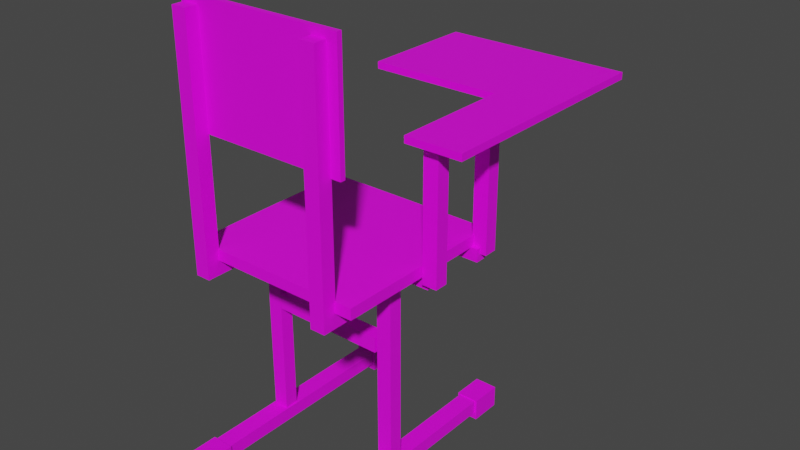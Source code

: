 # Source: student_chair.blend  (saved by Blender 2.82.7; exported with 4.5.12 LTS)
import bpy
from mathutils import Matrix  # noqa: F401  (used for matrix-valued properties, if any)

bpy.ops.wm.read_factory_settings(use_empty=True)
scene = bpy.context.scene
scene.name = 'Scene'

# ---- collections
col_collection = bpy.data.collections.new('Collection'); scene.collection.children.link(col_collection)

# ---- images (referenced by path relative to the original .blend; pixels are not part of the script)
import os
ASSET_DIR = os.environ.get("B2B_ASSET_DIR", "")  # directory of the original .blend (textures are referenced by path, not embedded)
HERE = os.path.dirname(os.path.abspath(__file__))  # packed textures are extracted next to this script under _unpacked/

def load_image(name, relpath, width, height, colorspace="sRGB"):
    """Load a texture the original file referenced (path relative to the .blend, or extracted next to this script)."""
    p = next((c for c in (os.path.join(HERE, relpath), os.path.join(ASSET_DIR, relpath)) if relpath and os.path.exists(c)), "")
    if p:
        img = bpy.data.images.load(p, check_existing=True)
        img.name = name
    else:  # same state as the original file: an image datablock whose file is absent (Cycles renders it pink)
        img = bpy.data.images.new(name, width, height)
        img.source = "FILE"
        img.filepath = "//" + (relpath or name)
    img.colorspace_settings.name = colorspace
    return img
img_texturacarteira_png = load_image('texturacarteira.png', 'texturacarteira.png', 1024, 1024, 'sRGB')

# ---- materials (node trees are filled in below, after node groups)
mat_material_001 = bpy.data.materials.new('Material.001')
mat_material_001.use_transparent_shadow = False

# ---- material node trees
mat_material_001.use_nodes = True; mat_material_001.node_tree.nodes.clear()
_N = mat_material_001.node_tree.nodes; _L = mat_material_001.node_tree.links
n0 = _N.new('ShaderNodeOutputMaterial'); n0.name = 'Material Output'; n0.location = (300, 300)
n1 = _N.new('ShaderNodeBsdfPrincipled'); n1.name = 'Principled BSDF'; n1.location = (10, 300)
n1.distribution = 'GGX'
n1.subsurface_method = 'BURLEY'
n1.inputs[3].default_value = 1.45
n1.inputs[27].default_value = (0.0, 0.0, 0.0, 1.0)
n1.inputs[28].default_value = 1.0
n2 = _N.new('ShaderNodeTexImage'); n2.name = 'Image Texture'; n2.location = (-284, 282)
n2.image = img_texturacarteira_png
n2.interpolation = 'Closest'
_L.new(n1.outputs[0], n0.inputs[0])
_L.new(n2.outputs[0], n1.inputs[0])
n0.is_active_output = True

# ---- world
world_world = bpy.data.worlds.new('World'); scene.world = world_world
world_world.use_nodes = True; world_world.node_tree.nodes.clear()
_N = world_world.node_tree.nodes; _L = world_world.node_tree.links
n0 = _N.new('ShaderNodeOutputWorld'); n0.name = 'World Output'; n0.location = (300, 300)
n1 = _N.new('ShaderNodeBackground'); n1.name = 'Background'; n1.location = (10, 300)
n1.inputs[0].default_value = (0.05088, 0.05088, 0.05088, 1.0)
_L.new(n1.outputs[0], n0.inputs[0])
n0.is_active_output = True
world_world.color = (0.05088, 0.05088, 0.05088)
world_world.use_sun_shadow = False
world_world.sun_shadow_jitter_overblur = 0.0

# ---- meshes
me_cube_002 = bpy.data.meshes.new('Cube.002')
me_cube_002.from_pydata([(-0.2941, -0.1926, 0.2453), (-0.2941, -0.1926, 0.2086), (-0.2941, 0.4028, 0.2453), (-0.2941, 0.4028, 0.2086), (0.2993, -0.1926, 0.2453), (0.2993, -0.1926, 0.2086), (0.2993, 0.4028, 0.2453), (0.2993, 0.4028, 0.2086), (-0.2089, -0.1891, 0.9561), (-0.259, -0.1891, 0.9561), (-0.2089, -0.2349, 0.9561), (-0.259, -0.2349, 0.9561), (-0.2089, -0.1891, 0.2082), (-0.259, -0.1891, 0.2082), (-0.2089, -0.2349, 0.2082), (-0.259, -0.2349, 0.2082), (0.3438, 0.3897, 0.6217), (0.2937, 0.3897, 0.6217), (0.3438, 0.3439, 0.6217), (0.2937, 0.3439, 0.6217), (0.3438, 0.3897, 0.1908), (0.2937, 0.3897, 0.1908), (0.3438, 0.3439, 0.1908), (0.2937, 0.3439, 0.1908), (-0.2089, 0.08461, 0.2159), (-0.259, 0.08461, 0.2159), (-0.2089, 0.03885, 0.2159), (-0.259, 0.03885, 0.2159), (-0.2089, 0.08461, -0.4706), (-0.259, 0.08461, -0.4706), (-0.2089, 0.03885, -0.4706), (-0.259, 0.03885, -0.4706), (0.3512, 0.1469, 0.6089), (0.301, 0.1469, 0.6089), (0.3512, 0.1012, 0.6089), (0.301, 0.1012, 0.6089), (0.3512, 0.1469, 0.1862), (0.301, 0.1469, 0.1862), (0.3512, 0.1012, 0.1862), (0.301, 0.1012, 0.1862), (0.2662, 0.06312, 0.6396), (0.2662, 0.06312, 0.6168), (0.2662, 0.8607, 0.6396), (0.2662, 0.8607, 0.6168), (0.4547, 0.06312, 0.6396), (0.4547, 0.06312, 0.6168), (0.4547, 0.8607, 0.6396), (0.4547, 0.8607, 0.6168), (0.2662, 0.4669, 0.6396), (0.4547, 0.4669, 0.6168), (0.4547, 0.4669, 0.6396), (0.2662, 0.4669, 0.6168), (-0.1719, 0.4669, 0.6168), (-0.1719, 0.8607, 0.6168), (-0.1719, 0.8607, 0.6396), (-0.1719, 0.4669, 0.6396), (-0.2709, -0.1756, 0.9803), (-0.2709, -0.1923, 0.9803), (-0.2709, -0.1756, 0.5984), (-0.2709, -0.1923, 0.5984), (0.2761, -0.1756, 0.9803), (0.2761, -0.1923, 0.9803), (0.2761, -0.1756, 0.5984), (0.2761, -0.1923, 0.5984), (0.2424, -0.1891, 0.9561), (0.1923, -0.1891, 0.9561), (0.2424, -0.2349, 0.9561), (0.1923, -0.2349, 0.9561), (0.2424, -0.1891, 0.2082), (0.1923, -0.1891, 0.2082), (0.2424, -0.2349, 0.2082), (0.1923, -0.2349, 0.2082), (0.2369, 0.08461, 0.2124), (0.1867, 0.08461, 0.2124), (0.2369, 0.03885, 0.2124), (0.1867, 0.03885, 0.2124), (0.2369, 0.08461, -0.474), (0.1867, 0.08461, -0.474), (0.2369, 0.03885, -0.474), (0.1867, 0.03885, -0.474), (-0.2036, 0.5226, -0.4407), (-0.2643, 0.5226, -0.4407), (-0.2036, -0.2888, -0.4407), (-0.2643, -0.2888, -0.4407), (-0.2036, 0.5226, -0.4857), (-0.2643, 0.5226, -0.4857), (-0.2036, -0.2888, -0.4857), (-0.2643, -0.2888, -0.4857), (0.2421, 0.5226, -0.441), (0.1814, 0.5226, -0.441), (0.2421, -0.2888, -0.441), (0.1814, -0.2888, -0.441), (0.2421, 0.5226, -0.486), (0.1814, 0.5226, -0.486), (0.2421, -0.2888, -0.486), (0.1814, -0.2888, -0.486), (-0.2063, 0.08558, -0.009625), (-0.2063, 0.08558, -0.05977), (-0.2063, 0.03788, -0.009625), (-0.2063, 0.03788, -0.05977), (0.1785, 0.08558, -0.009625), (0.1785, 0.08558, -0.05977), (0.1785, 0.03788, -0.009625), (0.1785, 0.03788, -0.05977), (-0.1962, 0.5652, -0.437), (-0.2716, 0.5652, -0.437), (-0.1962, 0.4609, -0.437), (-0.2716, 0.4609, -0.437), (-0.1962, 0.5652, -0.5095), (-0.2716, 0.5652, -0.5095), (-0.1962, 0.4609, -0.5095), (-0.2716, 0.4609, -0.5095), (0.2495, 0.5652, -0.4373), (0.1741, 0.5652, -0.4373), (0.2495, 0.4609, -0.4373), (0.1741, 0.4609, -0.4373), (0.2495, 0.5652, -0.5098), (0.1741, 0.5652, -0.5098), (0.2495, 0.4609, -0.5098), (0.1741, 0.4609, -0.5098), (-0.1962, -0.217, -0.437), (-0.2716, -0.217, -0.437), (-0.1962, -0.3214, -0.437), (-0.2716, -0.3214, -0.437), (-0.1962, -0.217, -0.5095), (-0.2716, -0.217, -0.5095), (-0.1962, -0.3214, -0.5095), (-0.2716, -0.3214, -0.5095), (0.2495, -0.217, -0.4373), (0.1741, -0.217, -0.4373), (0.2495, -0.3214, -0.4373), (0.1741, -0.3214, -0.4373), (0.2495, -0.217, -0.5098), (0.1741, -0.217, -0.5098), (0.2495, -0.3214, -0.5098), (0.1741, -0.3214, -0.5098), (-0.259, -0.2349, 0.1606), (-0.2089, -0.2349, 0.1606), (-0.2089, -0.1891, 0.1606), (-0.259, -0.1891, 0.1606), (0.1923, -0.2349, 0.1606), (0.2424, -0.2349, 0.1606), (0.2424, -0.1891, 0.1606), (0.1923, -0.1891, 0.1606), (-0.259, 0.05671, 0.2082), (-0.2089, 0.05671, 0.2082), (0.1923, 0.05671, 0.2082), (0.2424, 0.05671, 0.2082), (-0.259, 0.05671, 0.1606), (-0.2089, 0.05671, 0.1606), (0.1923, 0.05671, 0.1606), (0.2424, 0.05671, 0.1606), (0.3232, 0.3699, 0.1674), (0.3232, 0.3699, 0.2107), (0.3232, 0.3304, 0.1674), (0.3232, 0.3304, 0.2107), (-0.2726, 0.3699, 0.1674), (-0.2726, 0.3699, 0.2107), (-0.2726, 0.3304, 0.1674), (-0.2726, 0.3304, 0.2107), (0.3056, 0.1604, 0.1611), (0.3056, 0.1604, 0.2044), (0.3056, 0.1209, 0.1611), (0.3056, 0.1209, 0.2044), (-0.279, 0.1604, 0.1611), (-0.279, 0.1604, 0.2044), (-0.279, 0.1209, 0.1611), (-0.279, 0.1209, 0.2044)], [], [(5, 1, 3, 7), (5, 4, 0, 1), (7, 6, 4, 5), (3, 2, 6, 7), (0, 4, 6, 2), (1, 0, 2, 3), (8, 9, 11, 10), (10, 11, 15, 14), (13, 12, 145, 144), (12, 13, 9, 8), (10, 14, 12, 8), (15, 11, 9, 13), (16, 17, 19, 18), (18, 19, 23, 22), (22, 23, 21, 20), (20, 21, 17, 16), (18, 22, 20, 16), (23, 19, 17, 21), (24, 25, 27, 26), (26, 27, 31, 30), (30, 31, 29, 28), (28, 29, 25, 24), (26, 30, 28, 24), (31, 27, 25, 29), (32, 33, 35, 34), (34, 35, 39, 38), (38, 39, 37, 36), (36, 37, 33, 32), (34, 38, 36, 32), (39, 35, 33, 37), (49, 51, 43, 47), (45, 44, 40, 41), (49, 50, 44, 45), (43, 42, 46, 47), (48, 50, 46, 42), (43, 51, 52, 53), (41, 40, 48, 51), (40, 44, 50, 48), (47, 46, 50, 49), (45, 41, 51, 49), (52, 55, 54, 53), (48, 42, 54, 55), (51, 48, 55, 52), (42, 43, 53, 54), (61, 57, 59, 63), (61, 60, 56, 57), (63, 62, 60, 61), (59, 58, 62, 63), (56, 60, 62, 58), (57, 56, 58, 59), (64, 65, 67, 66), (66, 67, 71, 70), (139, 13, 144, 148), (68, 69, 65, 64), (66, 70, 68, 64), (71, 67, 65, 69), (72, 73, 75, 74), (74, 75, 79, 78), (78, 79, 77, 76), (76, 77, 73, 72), (74, 78, 76, 72), (79, 75, 73, 77), (80, 81, 83, 82), (82, 83, 87, 86), (86, 87, 85, 84), (84, 85, 81, 80), (82, 86, 84, 80), (87, 83, 81, 85), (88, 89, 91, 90), (90, 91, 95, 94), (94, 95, 93, 92), (92, 93, 89, 88), (90, 94, 92, 88), (95, 91, 89, 93), (96, 97, 99, 98), (98, 99, 103, 102), (102, 103, 101, 100), (100, 101, 97, 96), (98, 102, 100, 96), (103, 99, 97, 101), (104, 105, 107, 106), (106, 107, 111, 110), (110, 111, 109, 108), (108, 109, 105, 104), (106, 110, 108, 104), (111, 107, 105, 109), (112, 113, 115, 114), (114, 115, 119, 118), (118, 119, 117, 116), (116, 117, 113, 112), (114, 118, 116, 112), (119, 115, 113, 117), (120, 121, 123, 122), (122, 123, 127, 126), (126, 127, 125, 124), (124, 125, 121, 120), (122, 126, 124, 120), (127, 123, 121, 125), (128, 129, 131, 130), (130, 131, 135, 134), (134, 135, 133, 132), (132, 133, 129, 128), (130, 134, 132, 128), (135, 131, 129, 133), (137, 136, 139, 138), (141, 140, 143, 142), (68, 70, 141, 142), (12, 14, 137, 138), (71, 69, 143, 140), (15, 13, 139, 136), (70, 71, 140, 141), (14, 15, 136, 137), (144, 145, 149, 148), (146, 147, 151, 150), (69, 68, 147, 146), (143, 69, 146, 150), (142, 143, 150, 151), (138, 139, 148, 149), (12, 138, 149, 145), (68, 142, 151, 147), (152, 153, 155, 154), (154, 155, 159, 158), (158, 159, 157, 156), (156, 157, 153, 152), (154, 158, 156, 152), (159, 155, 153, 157), (160, 161, 163, 162), (162, 163, 167, 166), (166, 167, 165, 164), (164, 165, 161, 160), (162, 166, 164, 160), (167, 163, 161, 165)])
_uv = me_cube_002.uv_layers.new(name='UVMap')
_uv.uv.foreach_set('vector', [0.0, 0.2812, 0.7188, 0.2812, 0.7188, 1.0, 0.0, 1.0, 0.0, 0.2812, 0.7188, 0.2812, 0.7188, 1.0, 0.0, 1.0, 0.0, 0.2812, 0.7188, 0.2812, 0.7188, 1.0, 0.0, 1.0, 0.0, 0.2812, 0.7188, 0.2812, 0.7188, 1.0, 0.0, 1.0, 0.0, 0.2812, 0.7188, 0.2812, 0.7188, 1.0, 0.0, 1.0, 0.0, 0.2812, 0.7188, 0.2812, 0.7188, 1.0, 0.0, 1.0, 0.0, 0.0, 0.25, 0.0, 0.25, 0.2656, 0.0, 0.2656, 0.0, 0.0, 0.25, 0.0, 0.25, 0.2656, 0.0, 0.2656, 0.25, 0.0, 0.0, 0.0, 0.0, 0.0, 0.25, 0.0, 0.0, 0.0, 0.25, 0.0, 0.25, 0.2656, 0.0, 0.2656, 0.0, 0.0, 0.25, 0.0, 0.25, 0.2656, 0.0, 0.2656, 0.0, 0.0, 0.25, 0.0, 0.25, 0.2656, 0.0, 0.2656, 0.0, 0.01562, 0.25, 0.01562, 0.25, 0.2812, 0.0, 0.2812, 0.0, 0.01562, 0.25, 0.01562, 0.25, 0.2812, 0.0, 0.2812, 0.0, 0.01562, 0.25, 0.01562, 0.25, 0.2812, 0.0, 0.2812, 0.0, 0.01562, 0.25, 0.01562, 0.25, 0.2812, 0.0, 0.2812, 0.0, 0.01562, 0.25, 0.01562, 0.25, 0.2812, 0.0, 0.2812, 0.0, 0.01562, 0.25, 0.01562, 0.25, 0.2812, 0.0, 0.2812, 0.0, 0.01562, 0.25, 0.01562, 0.25, 0.2812, 0.0, 0.2812, 0.0, 0.01562, 0.25, 0.01562, 0.25, 0.2812, 0.0, 0.2812, 0.0, 0.01562, 0.25, 0.01562, 0.25, 0.2812, 0.0, 0.2812, 0.0, 0.01562, 0.25, 0.01562, 0.25, 0.2812, 0.0, 0.2812, 0.0, 0.01562, 0.25, 0.01562, 0.25, 0.2812, 0.0, 0.2812, 0.0, 0.01562, 0.25, 0.01562, 0.25, 0.2812, 0.0, 0.2812, 0.0, 0.01562, 0.25, 0.01562, 0.25, 0.2812, 0.0, 0.2812, 0.0, 0.01562, 0.25, 0.01562, 0.25, 0.2812, 0.0, 0.2812, 0.0, 0.01562, 0.25, 0.01562, 0.25, 0.2812, 0.0, 0.2812, 0.0, 0.01562, 0.25, 0.01562, 0.25, 0.2812, 0.0, 0.2812, 0.0, 0.01562, 0.25, 0.01562, 0.25, 0.2812, 0.0, 0.2812, 0.0, 0.01562, 0.25, 0.01562, 0.25, 0.2812, 0.0, 0.2812, 0.0, 0.2812, 0.7188, 0.2812, 0.7188, 1.0, 0.0, 1.0, 0.0, 0.2812, 0.7188, 0.2812, 0.7188, 1.0, 0.0, 1.0, 0.0, 0.2812, 0.7188, 0.2812, 0.7188, 1.0, 0.0, 1.0, 0.0, 0.2812, 0.7188, 0.2812, 0.7188, 1.0, 0.0, 1.0, 0.0, 0.2812, 0.7188, 0.2812, 0.7188, 1.0, 0.0, 1.0, 0.0, 0.2812, 0.7188, 0.2812, 0.7188, 1.0, 0.0, 1.0, 0.0, 0.2812, 0.7188, 0.2812, 0.7188, 1.0, 0.0, 1.0, 0.0, 0.2812, 0.7188, 0.2812, 0.7188, 1.0, 0.0, 1.0, 0.0, 0.2812, 0.7188, 0.2812, 0.7188, 1.0, 0.0, 1.0, 0.0, 0.2812, 0.7188, 0.2812, 0.7188, 1.0, 0.0, 1.0, 0.0, 0.2812, 0.7188, 0.2812, 0.7188, 1.0, 0.0, 1.0, 0.0, 0.2812, 0.7188, 0.2812, 0.7188, 1.0, 0.0, 1.0, 0.0, 0.2812, 0.7188, 0.2812, 0.7188, 1.0, 0.0, 1.0, 0.0, 0.2812, 0.7188, 0.2812, 0.7188, 1.0, 0.0, 1.0, 0.0, 0.2812, 0.7188, 0.2812, 0.7188, 1.0, 0.0, 1.0, 0.0, 0.2812, 0.7188, 0.2812, 0.7188, 1.0, 0.0, 1.0, 0.0, 0.2812, 0.7188, 0.2812, 0.7188, 1.0, 0.0, 1.0, 0.0, 0.2812, 0.7188, 0.2812, 0.7188, 1.0, 0.0, 1.0, 0.0, 0.2812, 0.7188, 0.2812, 0.7188, 1.0, 0.0, 1.0, 0.0, 0.2812, 0.7188, 0.2812, 0.7188, 1.0, 0.0, 1.0, 0.0, 0.0, 0.25, 0.0, 0.25, 0.2656, 0.0, 0.2656, 0.0, 0.0, 0.25, 0.0, 0.25, 0.2656, 0.0, 0.2656, 0.0, 0.2656, 0.0, 0.2656, 0.0, 0.2656, 0.0, 0.2656, 0.0, 0.0, 0.25, 0.0, 0.25, 0.2656, 0.0, 0.2656, 0.0, 0.0, 0.25, 0.0, 0.25, 0.2656, 0.0, 0.2656, 0.0, 0.0, 0.25, 0.0, 0.25, 0.2656, 0.0, 0.2656, 0.0, 0.01562, 0.25, 0.01562, 0.25, 0.2812, 0.0, 0.2812, 0.0, 0.01562, 0.25, 0.01562, 0.25, 0.2812, 0.0, 0.2812, 0.0, 0.01562, 0.25, 0.01562, 0.25, 0.2812, 0.0, 0.2812, 0.0, 0.01562, 0.25, 0.01562, 0.25, 0.2812, 0.0, 0.2812, 0.0, 0.01562, 0.25, 0.01562, 0.25, 0.2812, 0.0, 0.2812, 0.0, 0.01562, 0.25, 0.01562, 0.25, 0.2812, 0.0, 0.2812, 0.0, 0.01562, 0.25, 0.01562, 0.25, 0.2812, 0.0, 0.2812, 0.0, 0.01562, 0.25, 0.01562, 0.25, 0.2812, 0.0, 0.2812, 0.0, 0.01562, 0.25, 0.01562, 0.25, 0.2812, 0.0, 0.2812, 0.0, 0.01562, 0.25, 0.01562, 0.25, 0.2812, 0.0, 0.2812, 0.0, 0.01562, 0.25, 0.01562, 0.25, 0.2812, 0.0, 0.2812, 0.0, 0.01562, 0.25, 0.01562, 0.25, 0.2812, 0.0, 0.2812, 0.0, 0.01562, 0.25, 0.01562, 0.25, 0.2812, 0.0, 0.2812, 0.0, 0.01562, 0.25, 0.01562, 0.25, 0.2812, 0.0, 0.2812, 0.0, 0.01562, 0.25, 0.01562, 0.25, 0.2812, 0.0, 0.2812, 0.0, 0.01562, 0.25, 0.01562, 0.25, 0.2812, 0.0, 0.2812, 0.0, 0.01562, 0.25, 0.01562, 0.25, 0.2812, 0.0, 0.2812, 0.0, 0.01562, 0.25, 0.01562, 0.25, 0.2812, 0.0, 0.2812, 0.0, 0.01562, 0.25, 0.01562, 0.25, 0.2812, 0.0, 0.2812, 0.0, 0.01562, 0.25, 0.01562, 0.25, 0.2812, 0.0, 0.2812, 0.0, 0.01562, 0.25, 0.01562, 0.25, 0.2812, 0.0, 0.2812, 0.0, 0.01562, 0.25, 0.01562, 0.25, 0.2812, 0.0, 0.2812, 0.0, 0.01562, 0.25, 0.01562, 0.25, 0.2812, 0.0, 0.2812, 0.0, 0.01562, 0.25, 0.01562, 0.25, 0.2812, 0.0, 0.2812, 0.2812, 0.0, 0.5312, 0.0, 0.5312, 0.2656, 0.2812, 0.2656, 0.2812, 0.0, 0.5312, 0.0, 0.5312, 0.2656, 0.2812, 0.2656, 0.2812, 0.0, 0.5312, 0.0, 0.5312, 0.2656, 0.2812, 0.2656, 0.2812, 0.0, 0.5312, 0.0, 0.5312, 0.2656, 0.2812, 0.2656, 0.2812, 0.0, 0.5312, 0.0, 0.5312, 0.2656, 0.2812, 0.2656, 0.2812, 0.0, 0.5312, 0.0, 0.5312, 0.2656, 0.2812, 0.2656, 0.2812, 0.0, 0.5312, 0.0, 0.5312, 0.2656, 0.2812, 0.2656, 0.2812, 0.0, 0.5312, 0.0, 0.5312, 0.2656, 0.2812, 0.2656, 0.2812, 0.0, 0.5312, 0.0, 0.5312, 0.2656, 0.2812, 0.2656, 0.2812, 0.0, 0.5312, 0.0, 0.5312, 0.2656, 0.2812, 0.2656, 0.2812, 0.0, 0.5312, 0.0, 0.5312, 0.2656, 0.2812, 0.2656, 0.2812, 0.0, 0.5312, 0.0, 0.5312, 0.2656, 0.2812, 0.2656, 0.2812, 0.0, 0.5312, 0.0, 0.5312, 0.2656, 0.2812, 0.2656, 0.2812, 0.0, 0.5312, 0.0, 0.5312, 0.2656, 0.2812, 0.2656, 0.2812, 0.0, 0.5312, 0.0, 0.5312, 0.2656, 0.2812, 0.2656, 0.2812, 0.0, 0.5312, 0.0, 0.5312, 0.2656, 0.2812, 0.2656, 0.2812, 0.0, 0.5312, 0.0, 0.5312, 0.2656, 0.2812, 0.2656, 0.2812, 0.0, 0.5312, 0.0, 0.5312, 0.2656, 0.2812, 0.2656, 0.2812, 0.0, 0.5312, 0.0, 0.5312, 0.2656, 0.2812, 0.2656, 0.2812, 0.0, 0.5312, 0.0, 0.5312, 0.2656, 0.2812, 0.2656, 0.2812, 0.0, 0.5312, 0.0, 0.5312, 0.2656, 0.2812, 0.2656, 0.2812, 0.0, 0.5312, 0.0, 0.5312, 0.2656, 0.2812, 0.2656, 0.2812, 0.0, 0.5312, 0.0, 0.5312, 0.2656, 0.2812, 0.2656, 0.2812, 0.0, 0.5312, 0.0, 0.5312, 0.2656, 0.2812, 0.2656, 0.0, 0.0, 0.25, 0.0, 0.25, 0.2656, 0.0, 0.2656, 0.0, 0.0, 0.25, 0.0, 0.25, 0.2656, 0.0, 0.2656, 0.25, 0.2656, 0.25, 0.0, 0.25, 0.0, 0.25, 0.2656, 0.25, 0.2656, 0.25, 0.0, 0.25, 0.0, 0.25, 0.2656, 0.0, 0.0, 0.0, 0.2656, 0.0, 0.2656, 0.0, 0.0, 0.0, 0.0, 0.0, 0.2656, 0.0, 0.2656, 0.0, 0.0, 0.0, 0.2656, 0.25, 0.2656, 0.25, 0.2656, 0.0, 0.2656, 0.0, 0.2656, 0.25, 0.2656, 0.25, 0.2656, 0.0, 0.2656, 0.25, 0.0, 0.0, 0.0, 0.0, 0.0, 0.25, 0.0, 0.25, 0.0, 0.0, 0.0, 0.0, 0.0, 0.25, 0.0, 0.25, 0.0, 0.0, 0.0, 0.0, 0.0, 0.25, 0.0, 0.0, 0.2656, 0.0, 0.2656, 0.0, 0.2656, 0.0, 0.2656, 0.0, 0.2656, 0.25, 0.2656, 0.25, 0.2656, 0.0, 0.2656, 0.0, 0.2656, 0.25, 0.2656, 0.25, 0.2656, 0.0, 0.2656, 0.25, 0.2656, 0.25, 0.2656, 0.25, 0.2656, 0.25, 0.2656, 0.25, 0.2656, 0.25, 0.2656, 0.25, 0.2656, 0.25, 0.2656, 0.0, 0.01562, 0.25, 0.01562, 0.25, 0.2812, 0.0, 0.2812, 0.0, 0.01562, 0.25, 0.01562, 0.25, 0.2812, 0.0, 0.2812, 0.0, 0.01562, 0.25, 0.01562, 0.25, 0.2812, 0.0, 0.2812, 0.0, 0.01562, 0.25, 0.01562, 0.25, 0.2812, 0.0, 0.2812, 0.0, 0.01562, 0.25, 0.01562, 0.25, 0.2812, 0.0, 0.2812, 0.0, 0.01562, 0.25, 0.01562, 0.25, 0.2812, 0.0, 0.2812, 0.0, 0.01562, 0.25, 0.01562, 0.25, 0.2812, 0.0, 0.2812, 0.0, 0.01562, 0.25, 0.01562, 0.25, 0.2812, 0.0, 0.2812, 0.0, 0.01562, 0.25, 0.01562, 0.25, 0.2812, 0.0, 0.2812, 0.0, 0.01562, 0.25, 0.01562, 0.25, 0.2812, 0.0, 0.2812, 0.0, 0.01562, 0.25, 0.01562, 0.25, 0.2812, 0.0, 0.2812, 0.0, 0.01562, 0.25, 0.01562, 0.25, 0.2812, 0.0, 0.2812])
me_cube_002.materials.append(mat_material_001)
me_cube_002.use_remesh_fix_poles = True
me_cube_002.use_remesh_preserve_attributes = False
me_cube_002.use_mirror_vertex_groups = False
me_cube_002.update()

# ---- objects
ob_cube_001 = bpy.data.objects.new('Cube.001', me_cube_002)

# ---- transforms, parenting, visibility, modifiers, constraints
ob_cube_001.location = (0.0, 0.0, 0.0)
ob_cube_001.lineart.crease_threshold = 0.0

# ---- collection membership
col_collection.objects.link(ob_cube_001)

# ---- scene / render settings (as saved in the file)
scene.frame_start = 1; scene.frame_end = 250; scene.frame_set(1)
scene.render.engine = 'BLENDER_EEVEE_NEXT'
scene.cycles.use_denoising = False
scene.cycles.samples = 128
scene.cycles.sampling_pattern = 'TABULATED_SOBOL'
scene.cycles.use_adaptive_sampling = False
scene.cycles.use_light_tree = False
scene.view_settings.view_transform = 'Filmic'
bpy.context.view_layer.update()

# ---- added for rendering (the .blend has no active camera and no usable light): camera, sun
cam_auto = bpy.data.cameras.new('AutoCamera')
cam_auto.lens = 50.0
cam_auto.sensor_width = 36.0
cam_auto.clip_end = 1000.0
ob_auto_camera = bpy.data.objects.new('AutoCamera', cam_auto)
scene.collection.objects.link(ob_auto_camera)
ob_auto_camera.location = (1.97161, -1.99991, 1.74832)
ob_auto_camera.rotation_euler = (1.09748, -7.21219e-08, 0.694738)
scene.camera = ob_auto_camera
light_auto_sun = bpy.data.lights.new('AutoSun', 'SUN')
light_auto_sun.energy = 3.0
light_auto_sun.angle = 0.0523599
ob_auto_sun = bpy.data.objects.new('AutoSun', light_auto_sun)
scene.collection.objects.link(ob_auto_sun)
ob_auto_sun.rotation_euler = (0.872665, 0.174533, 0.523599)
bpy.context.view_layer.update()
